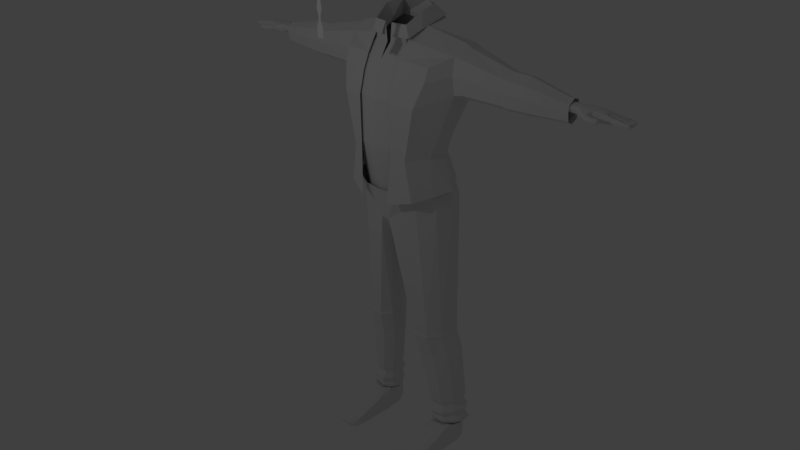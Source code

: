 # Source: zombie.blend  (saved by Blender 2.77.0; exported with 4.5.12 LTS)
import bpy
from mathutils import Matrix  # noqa: F401  (used for matrix-valued properties, if any)

bpy.ops.wm.read_factory_settings(use_empty=True)
scene = bpy.context.scene
scene.name = 'Scene'

# ---- collections
col_collection_1 = bpy.data.collections.new('Collection 1'); scene.collection.children.link(col_collection_1)

# ---- materials (node trees are filled in below, after node groups)
mat_material = bpy.data.materials.new('Material')
mat_material.alpha_threshold = 0.0
mat_material.use_transparent_shadow = False
mat_material.roughness = 0.5
mat_material.line_color = (0.0, 0.0, 0.0, 1.0)

# ---- material node trees

# ---- world
world_world = bpy.data.worlds.new('World'); scene.world = world_world
world_world.color = (0.05088, 0.05088, 0.05088)
world_world.use_sun_shadow = False
world_world.sun_shadow_jitter_overblur = 0.0
world_world.cycles.sampling_method = 'MANUAL'

# ---- cameras
cam_camera = bpy.data.cameras.new('Camera')
cam_camera.clip_end = 100.0
cam_camera.lens = 35.0
cam_camera.sensor_width = 32.0
cam_camera.sensor_height = 18.0
cam_camera.ortho_scale = 7.314
cam_camera.dof.focus_distance = 0.0
cam_camera.dof.aperture_fstop = 128.0

# ---- lights
light_lamp = bpy.data.lights.new('Lamp', 'POINT')
light_lamp.transmission_factor = 0.0
light_lamp.cutoff_distance = 30.0
light_lamp.energy = 100.0
light_lamp.shadow_buffer_clip_start = 1.001
light_lamp.shadow_soft_size = 0.1
light_lamp.shadow_maximum_resolution = 0.006
light_lamp.use_absolute_resolution = True

# ---- meshes
me_plane = bpy.data.meshes.new('Plane')
me_plane.from_pydata([(0.0, -0.07304, -0.05884), (0.05147, -0.07304, -0.05884), (0.0, 0.06641, -0.05884), (0.03219, 0.06641, -0.05884), (0.0, 0.136, -0.05884), (0.0471, 0.136, -0.05884), (0.0, 0.2263, -0.05884), (0.04609, 0.2263, -0.05884), (0.0, 0.2814, -0.05884), (0.03578, 0.2814, -0.05884), (0.0, 0.3037, -0.05884), (0.03835, 0.3037, -0.05884), (0.0, 0.4376, -0.05884), (0.07095, 0.4466, -0.05884), (0.0, -0.08988, -0.05884), (0.05978, -0.08988, -0.05884), (0.0, -0.1509, -0.05884), (0.05877, -0.1509, -0.05884), (0.0, -0.1999, -0.05884), (0.03223, -0.1999, -0.05884), (0.0, -0.2674, -0.05884), (0.02685, -0.253, -0.05884), (0.0, -0.2965, -0.05884), (0.02786, -0.2912, -0.05884), (0.0, -0.3266, -0.05884), (0.03881, -0.3248, -0.05884), (0.0, -0.352, -0.05884), (0.03835, -0.352, -0.05884), (0.0, -0.3586, -0.05884), (0.03835, -0.3586, -0.05884), (0.0, -0.4187, -0.05884), (0.07138, -0.4187, -0.05884), (0.0, -0.4943, -0.05884), (0.07138, -0.4943, -0.05884), (0.0, -0.5771, -0.05884), (0.07117, -0.5681, -0.05884), (0.0, -0.5946, -0.05884), (0.07095, -0.6072, -0.05884)], [], [(0, 1, 3, 2), (2, 3, 5, 4), (4, 5, 7, 6), (6, 7, 9, 8), (8, 9, 11, 10), (10, 11, 13, 12), (1, 0, 14, 15), (15, 14, 16, 17), (17, 16, 18, 19), (19, 18, 20, 21), (21, 20, 22, 23), (23, 22, 24, 25), (25, 24, 26, 27), (27, 26, 28, 29), (29, 28, 30, 31), (31, 30, 32, 33), (33, 32, 34, 35), (35, 34, 36, 37)])
me_plane.use_remesh_preserve_volume = False
me_plane.use_remesh_preserve_attributes = False
me_plane.use_mirror_vertex_groups = False
me_plane.update()
me_cube = bpy.data.meshes.new('Cube')
me_cube.from_pydata([(0.8554, 0.5872, 0.514), (0.6752, -0.3912, 0.5115), (1.265, 0.5096, 3.426), (0.9962, -0.3907, 3.116), (1.018, 0.1872, 0.6663), (0.0, 0.8651, 0.2754), (0.6466, 0.4358, 1.404), (0.0, -0.5365, 0.08262), (0.6513, -0.6229, 1.404), (1.274, 0.2446, 3.461), (0.0, 0.649, 3.717), (0.0, 0.6253, 1.404), (0.9564, 0.09908, 1.404), (0.0, 8.477e-08, -0.4131), (1.274, 0.456, 2.644), (0.8626, -0.6285, 2.418), (0.0, 0.7633, 2.419), (1.274, 0.183, 2.479), (0.9354, -0.122, 0.6064), (1.269, -0.04129, 3.285), (0.8726, -0.2104, 1.404), (0.0, -0.2759, -0.2471), (1.274, -0.04942, 2.621), (0.6638, 0.7978, 0.2266), (0.07451, -0.5128, 0.07395), (0.5138, 0.4968, 3.752), (0.3795, -0.4816, 3.152), (0.3056, 0.5704, 1.404), (0.3788, -0.7079, 1.404), (0.4019, 0.0841, 3.683), (0.04884, 3.476e-08, -0.4277), (0.3826, -0.711, 2.429), (0.448, 0.6778, 2.448), (0.04017, -0.254, -0.2477), (0.4044, -0.2742, 3.459), (1.272, 0.5738, 2.987), (0.9958, -0.488, 2.861), (0.0, 0.7947, 2.964), (1.425, 0.5428, 2.991), (1.273, -0.09913, 2.957), (0.5116, 0.7682, 2.934), (0.3882, -0.596, 2.863), (0.7445, 0.4942, 0.9505), (0.7551, -0.4711, 0.8015), (0.0, 0.7014, 0.9487), (0.0, -0.6573, 0.7013), (1.108, 0.1353, 0.7534), (0.9599, -0.2287, 0.6867), (0.3205, -0.7721, 0.5117), (0.3862, 0.598, 0.934), (0.9522, 0.04723, -2.349), (0.7895, -0.1952, -2.349), (0.8901, 0.5554, -2.349), (1.027, 0.3434, -2.349), (0.6209, 0.6085, -2.349), (0.4873, -0.2492, -2.349), (0.3538, 0.2255, -2.349), (0.3564, -0.05291, -2.349), (0.0948, -0.5052, 0.01021), (0.07486, -0.2481, -0.3006), (0.6789, -0.3844, 0.4186), (0.6676, 0.7968, 0.143), (0.07331, 0.004198, -0.4693), (1.029, 0.1906, 0.5684), (0.8566, 0.5875, 0.421), (0.9359, -0.117, 0.5104), (0.09113, -0.243, -0.3621), (0.671, 0.7832, 0.0703), (1.041, 0.1927, 0.4833), (0.9364, -0.1127, 0.427), (0.1113, -0.4986, -0.05859), (0.6821, -0.3785, 0.3379), (0.09097, 0.007845, -0.5241), (0.8577, 0.5878, 0.3402), (0.1052, -0.2379, -0.4371), (0.6743, 0.7696, -0.002625), (1.052, 0.1953, 0.398), (0.9369, -0.1083, 0.3433), (0.1295, -0.492, -0.1276), (0.6853, -0.3726, 0.2569), (0.09259, 0.0115, -0.5791), (0.8587, 0.5881, 0.2592), (0.9522, 0.04723, -2.46), (0.7895, -0.1952, -2.46), (0.8901, 0.5554, -2.46), (1.027, 0.3434, -2.46), (0.6209, 0.6085, -2.46), (0.4873, -0.2492, -2.46), (0.3538, 0.2255, -2.46), (0.3564, -0.05291, -2.46), (1.036, 0.3469, -2.404), (0.9594, 0.04358, -2.404), (0.7918, -0.205, -2.404), (0.623, 0.626, -2.404), (0.3446, 0.2246, -2.404), (0.3474, -0.05958, -2.404), (0.8963, 0.5681, -2.404), (0.4782, -0.2619, -2.404), (1.031, 0.1519, -2.899), (0.8606, -0.08097, -2.899), (0.9675, 0.635, -2.899), (1.11, 0.4371, -2.899), (0.6916, 0.6556, -2.899), (0.5398, -0.1307, -2.899), (0.4062, 0.3258, -2.899), (0.409, 0.05647, -2.899), (1.112, 0.2605, -3.991), (0.9742, 0.04721, -3.997), (1.057, 0.6821, -3.993), (1.175, 0.5246, -3.988), (0.8196, 0.702, -4.005), (0.7242, 0.01055, -4.01), (0.6016, 0.4308, -4.015), (0.6038, 0.1761, -4.015), (1.087, 0.2871, -4.125), (0.971, 0.09999, -4.132), (1.037, 0.6197, -4.128), (1.141, 0.521, -4.121), (0.8175, 0.6389, -4.142), (0.7225, 0.07519, -4.148), (0.6473, 0.4454, -4.153), (0.6491, 0.2155, -4.153), (1.139, 0.2505, -4.263), (0.9972, 0.009624, -4.26), (1.084, 0.7297, -4.285), (1.204, 0.5478, -4.273), (0.8423, 0.7561, -4.292), (0.7369, -0.03427, -4.274), (0.6141, 0.439, -4.295), (0.6164, 0.1535, -4.282), (1.117, 0.2747, -4.39), (0.9942, 0.0792, -4.385), (1.066, 0.6279, -4.419), (1.174, 0.5178, -4.404), (0.8402, 0.6529, -4.43), (0.7779, 0.04894, -4.392), (0.6554, 0.4337, -4.435), (0.6573, 0.1968, -4.417), (1.195, 0.2796, -4.477), (1.039, 0.04758, -4.432), (1.137, 0.7445, -4.625), (1.213, 0.5595, -4.557), (0.8833, 0.7746, -4.642), (0.7457, -0.004538, -4.434), (0.6227, 0.4398, -4.57), (0.6252, 0.1753, -4.489), (1.151, 0.2729, -4.556), (1.019, 0.06973, -4.517), (1.098, 0.6477, -4.668), (1.158, 0.5202, -4.626), (0.8641, 0.6721, -4.69), (0.7798, 0.03168, -4.519), (0.6572, 0.4223, -4.638), (0.6593, 0.1844, -4.565), (1.133, 0.1457, -4.562), (1.019, 0.1277, -4.542), (1.044, 0.6335, -4.683), (1.133, 0.4249, -4.646), (0.8088, 0.6467, -4.704), (0.7798, 0.1277, -4.543), (0.676, 0.4223, -4.663), (0.6593, 0.1277, -4.576), (1.136, 0.1362, -5.064), (1.117, -0.0006116, -4.609), (1.044, 0.6335, -5.064), (1.133, 0.4249, -5.064), (0.8088, 0.6467, -5.064), (0.6812, -0.0006116, -4.622), (0.676, 0.4223, -5.064), (0.6557, 0.1362, -5.064), (1.102, -0.8714, -4.924), (1.019, -0.9171, -4.896), (0.7798, -0.9171, -4.897), (0.6931, -0.8683, -4.934), (1.105, -0.8869, -5.064), (1.02, -0.9492, -5.064), (0.7781, -0.9492, -5.064), (0.69, -0.8838, -5.064), (1.019, -0.0006116, -4.562), (0.6557, 0.005955, -5.064), (1.136, 0.005955, -5.064), (0.7798, -0.0006116, -4.563), (1.019, -0.6947, -4.818), (1.131, -0.6985, -5.064), (0.6593, -0.6947, -4.866), (1.133, -0.6947, -4.856), (0.6557, -0.6985, -5.064), (0.7798, -0.6947, -4.819), (1.107, 0.1633, -5.102), (1.026, 0.6, -5.102), (1.102, 0.4222, -5.102), (0.8215, 0.6132, -5.102), (0.7093, 0.4199, -5.102), (0.6948, 0.1633, -5.102), (1.111, 0.08908, -5.104), (0.6809, 0.08908, -5.104), (1.083, -0.8529, -5.104), (1.008, -0.9118, -5.104), (0.7905, -0.9118, -5.104), (0.7124, -0.8499, -5.104), (0.6809, -0.03094, -5.104), (1.111, -0.03094, -5.104), (1.111, -0.6802, -5.104), (0.6809, -0.6802, -5.104), (0.6593, -0.2476, -4.726), (1.133, -0.2476, -4.716), (0.6557, -0.2447, -5.064), (0.7798, -0.2476, -4.679), (1.019, -0.2476, -4.677), (1.136, -0.2447, -5.064), (0.6809, -0.2619, -5.104), (1.111, -0.2619, -5.104), (1.142, 0.1277, -4.822), (1.133, 0.4249, -4.858), (0.8088, 0.6467, -4.889), (0.676, 0.4223, -4.864), (0.649, 0.1277, -4.827), (1.044, 0.6335, -4.879), (1.102, -0.8803, -4.981), (1.019, -0.9798, -4.976), (0.6931, -0.8772, -4.986), (0.7798, -0.9798, -4.977), (1.142, -0.0006116, -4.817), (0.649, -0.0006116, -4.822), (1.133, -0.6947, -4.955), (0.6593, -0.6947, -4.96), (0.649, -0.2476, -4.871), (1.142, -0.2476, -4.866), (1.027, 0.2325, -4.587), (0.9664, 0.2228, -4.576), (0.9798, 0.4931, -4.651), (1.028, 0.3817, -4.631), (0.8543, 0.5002, -4.662), (0.8388, 0.2228, -4.577), (0.7834, 0.3803, -4.641), (0.7744, 0.2228, -4.594), (0.8993, 0.2325, -3.669), (0.8382, 0.2228, -3.658), (0.8516, 0.4931, -3.733), (0.8995, 0.3817, -3.714), (0.7261, 0.5002, -3.745), (0.7107, 0.2228, -3.659), (0.6552, 0.3803, -3.723), (0.6462, 0.2228, -3.676), (1.359, 0.5575, 2.989), (1.352, 0.4952, 3.395), (1.361, 0.2436, 3.422), (2.242, 0.4427, 2.87), (1.361, 0.1851, 2.505), (1.361, 0.4443, 2.661), (1.355, -0.02779, 3.27), (1.36, -0.03551, 2.639), (1.359, -0.0827, 2.959), (1.422, 0.4778, 3.37), (1.427, 0.2427, 3.393), (1.427, 0.187, 2.528), (1.427, 0.4338, 2.677), (1.422, -0.01572, 3.257), (1.427, -0.02307, 2.656), (1.426, -0.068, 2.96), (2.237, 0.4178, 3.161), (2.244, 0.2392, 3.214), (2.326, 0.4429, 2.859), (2.244, 0.1977, 2.552), (2.244, 0.3817, 2.663), (2.24, 0.04656, 3.096), (2.243, 0.04108, 2.648), (2.243, 0.007584, 2.875), (2.287, 0.4428, 2.859), (2.282, 0.4179, 3.15), (2.288, 0.2393, 3.203), (2.675, 0.4344, 2.861), (2.288, 0.1978, 2.541), (2.288, 0.3818, 2.652), (2.284, 0.04667, 3.085), (2.288, 0.04119, 2.637), (2.287, 0.007693, 2.864), (2.321, 0.418, 3.15), (2.327, 0.2394, 3.203), (3.436, 0.3621, 2.82), (2.327, 0.1979, 2.541), (2.327, 0.3819, 2.653), (2.323, 0.04677, 3.085), (2.327, 0.04129, 2.637), (2.326, 0.00779, 2.864), (2.671, 0.4106, 3.14), (2.677, 0.2396, 3.191), (3.475, 0.3622, 2.82), (2.677, 0.1998, 2.557), (2.677, 0.376, 2.664), (2.673, 0.05506, 3.078), (2.676, 0.04981, 2.649), (2.676, 0.01774, 2.866), (3.433, 0.3466, 3.0), (3.437, 0.2358, 3.033), (3.514, 0.3623, 2.82), (3.437, 0.21, 2.623), (3.437, 0.3242, 2.692), (3.435, 0.1162, 2.96), (3.437, 0.1128, 2.682), (3.437, 0.09206, 2.823), (3.472, 0.3467, 3.001), (3.476, 0.2359, 3.034), (3.476, 0.2101, 2.623), (3.476, 0.3243, 2.692), (3.474, 0.1163, 2.96), (3.476, 0.1129, 2.682), (3.476, 0.09216, 2.823), (3.511, 0.3468, 3.001), (3.515, 0.236, 3.034), (3.515, 0.2102, 2.623), (3.515, 0.3244, 2.692), (3.513, 0.1164, 2.96), (3.515, 0.113, 2.682), (3.515, 0.09225, 2.823), (3.531, 0.3444, 2.899), (3.529, 0.3288, 2.954), (3.531, 0.2299, 2.981), (3.531, 0.2292, 2.819), (3.531, 0.3191, 2.841), (3.53, 0.1394, 2.954), (3.531, 0.1378, 2.84), (3.531, 0.1147, 2.896), (1.838, 0.3023, 2.889), (1.837, 0.2924, 2.924), (1.839, 0.2301, 2.941), (1.839, 0.2297, 2.839), (1.839, 0.2863, 2.853), (1.838, 0.173, 2.924), (1.839, 0.1721, 2.852), (1.839, 0.1575, 2.887), (3.562, 0.3444, 2.899), (3.56, 0.3288, 2.954), (3.563, 0.2299, 2.981), (3.563, 0.2292, 2.819), (3.563, 0.3191, 2.841), (3.561, 0.1394, 2.954), (3.563, 0.1378, 2.84), (3.563, 0.1147, 2.896), (3.594, 0.3444, 2.899), (3.592, 0.3288, 2.954), (3.594, 0.2299, 2.981), (3.594, 0.2292, 2.819), (3.594, 0.3191, 2.841), (3.593, 0.1394, 2.954), (3.594, 0.1378, 2.84), (3.594, 0.1147, 2.896), (3.631, 0.3444, 2.899), (3.629, 0.3288, 2.954), (3.631, 0.2299, 2.981), (3.631, 0.2292, 2.819), (3.631, 0.3191, 2.841), (3.63, 0.1394, 2.954), (3.631, 0.1378, 2.84), (3.631, 0.1147, 2.896), (3.697, 0.3932, 2.899), (3.695, 0.3563, 2.957), (3.698, 0.2297, 2.991), (3.698, 0.2287, 2.799), (3.698, 0.3601, 2.815), (3.696, 0.09734, 2.976), (3.698, 0.0951, 2.813), (3.698, 0.06139, 2.896), (4.016, 0.3932, 2.899), (4.013, 0.3663, 2.956), (4.017, 0.2297, 2.994), (4.017, 0.2287, 2.813), (4.017, 0.3601, 2.815), (4.015, 0.09734, 2.976), (4.017, 0.0951, 2.813), (4.017, 0.06139, 2.896), (4.112, 0.3838, 2.899), (4.116, 0.3602, 2.949), (4.138, 0.2298, 2.979), (4.138, 0.2289, 2.81), (4.119, 0.349, 2.818), (4.119, 0.1101, 2.968), (4.12, 0.1082, 2.813), (4.114, 0.07716, 2.896), (3.955, 0.2297, 2.998), (3.953, 0.0955, 2.977), (3.951, 0.3683, 2.958), (3.955, 0.3618, 2.814), (3.954, 0.3955, 2.899), (3.955, 0.2287, 2.817), (3.955, 0.09323, 2.812), (3.958, 0.05333, 2.891), (3.832, -0.02289, 2.897), (3.854, -0.01237, 2.866), (3.851, -0.0127, 2.923), (3.925, 0.03449, 2.93), (3.923, 0.03532, 2.865), (3.938, 0.02626, 2.899), (3.824, 0.09461, 2.979), (3.825, 0.3999, 2.899), (3.826, 0.0923, 2.81), (3.826, 0.2311, 2.997), (3.823, 0.3722, 2.96), (3.826, 0.3655, 2.812), (3.826, 0.2301, 2.815), (3.889, 0.008858, 2.941), (3.89, 0.00848, 2.854), (3.877, -0.06591, 2.897), (3.881, -0.04569, 2.862), (3.879, -0.04673, 2.927), (3.935, 0.02295, 2.934), (3.932, 0.02333, 2.861), (3.951, 0.01769, 2.899), (3.903, -0.01554, 2.947), (3.904, -0.01557, 2.849), (4.006, -0.1267, 2.898), (3.915, -0.08799, 2.897), (3.908, -0.0686, 2.866), (3.907, -0.06997, 2.924), (3.948, 0.0003019, 2.93), (3.946, 0.0002053, 2.865), (3.963, -0.00116, 2.899), (3.928, -0.03926, 2.942), (3.929, -0.03898, 2.855), (4.044, -0.1359, 2.898), (3.993, -0.1104, 2.867), (3.992, -0.1122, 2.924), (4.01, -0.03268, 2.93), (4.008, -0.03337, 2.866), (4.025, -0.02956, 2.899), (4.003, -0.07645, 2.942), (4.004, -0.07578, 2.855), (4.076, -0.1351, 2.898), (4.029, -0.1203, 2.866), (4.028, -0.1224, 2.926), (4.038, -0.03785, 2.932), (4.036, -0.03877, 2.865), (4.053, -0.03294, 2.9), (4.035, -0.08404, 2.944), (4.037, -0.08322, 2.854), (4.167, -0.1313, 2.899), (4.06, -0.1224, 2.867), (4.059, -0.1245, 2.925), (4.057, -0.04294, 2.931), (4.055, -0.04407, 2.866), (4.07, -0.03629, 2.9), (4.061, -0.0871, 2.943), (4.062, -0.08616, 2.856), (4.185, -0.114, 2.899), (4.15, -0.1185, 2.868), (4.15, -0.1207, 2.925), (4.148, -0.03908, 2.931), (4.146, -0.04021, 2.867), (4.161, -0.03243, 2.9), (4.152, -0.08324, 2.943), (4.153, -0.0823, 2.856), (4.174, -0.1055, 2.878), (4.173, -0.1069, 2.917), (4.172, -0.05204, 2.921), (4.171, -0.0528, 2.877), (4.181, -0.04756, 2.9), (4.175, -0.08174, 2.929), (4.175, -0.08111, 2.87), (4.186, -0.08046, 2.899), (4.138, 0.2282, 2.904), (3.531, 0.1846, 2.968), (3.531, 0.1835, 2.83), (1.838, 0.2016, 2.932), (1.839, 0.2009, 2.845), (3.562, 0.1846, 2.968), (3.563, 0.1835, 2.83), (3.594, 0.1846, 2.968), (3.594, 0.1835, 2.83), (3.63, 0.1846, 2.968), (3.631, 0.1835, 2.83), (3.697, 0.1635, 2.984), (3.698, 0.1619, 2.806), (4.016, 0.1635, 2.99), (4.017, 0.1619, 2.808), (4.133, 0.1734, 2.978), (4.134, 0.172, 2.809), (3.955, 0.1609, 2.814), (3.954, 0.1626, 2.99), (3.825, 0.1629, 2.99), (3.826, 0.1612, 2.813), (4.134, 0.1573, 2.9), (3.53, 0.2794, 2.967), (3.531, 0.2742, 2.83), (1.838, 0.2613, 2.932), (1.839, 0.258, 2.846), (3.562, 0.2794, 2.967), (3.563, 0.2742, 2.83), (3.593, 0.2794, 2.967), (3.594, 0.2742, 2.83), (3.63, 0.2794, 2.967), (3.631, 0.2742, 2.83), (3.696, 0.296, 2.983), (3.698, 0.2944, 2.807), (4.015, 0.296, 2.989), (4.017, 0.2944, 2.809), (4.138, 0.2948, 2.976), (4.139, 0.2943, 2.81), (3.955, 0.2952, 2.815), (3.953, 0.297, 2.99), (3.824, 0.2997, 2.99), (3.826, 0.2978, 2.814), (4.139, 0.3097, 2.901), (4.204, 0.1377, 2.956), (4.193, 0.1007, 2.952), (4.204, 0.1439, 2.826), (4.194, 0.09736, 2.824), (4.19, 0.08383, 2.891), (4.204, 0.1491, 2.895), (4.208, 0.2305, 2.897), (4.208, 0.2139, 2.965), (4.208, 0.2167, 2.824), (4.205, 0.1595, 2.897), (4.205, 0.1783, 2.964), (4.206, 0.1764, 2.825), (4.204, 0.2918, 2.967), (4.207, 0.2538, 2.967), (4.205, 0.2966, 2.821), (4.207, 0.2584, 2.821), (4.207, 0.236, 2.894), (4.204, 0.3146, 2.893), (4.164, 0.381, 2.89), (4.167, 0.3622, 2.939), (4.17, 0.3645, 2.832), (4.183, 0.3229, 2.891), (4.182, 0.3275, 2.942), (4.183, 0.3264, 2.83), (4.343, 0.1377, 2.934), (4.333, 0.1007, 2.932), (4.344, 0.1439, 2.839), (4.334, 0.09736, 2.838), (4.329, 0.08383, 2.887), (4.344, 0.1491, 2.89), (4.358, 0.1377, 2.934), (4.348, 0.1007, 2.932), (4.359, 0.1439, 2.839), (4.349, 0.09736, 2.838), (4.344, 0.08383, 2.887), (4.359, 0.1491, 2.89), (4.372, 0.1377, 2.934), (4.361, 0.1007, 2.932), (4.372, 0.1439, 2.839), (4.362, 0.09736, 2.838), (4.358, 0.08383, 2.887), (4.372, 0.1491, 2.89), (4.488, 0.1377, 2.914), (4.477, 0.1007, 2.912), (4.488, 0.1439, 2.845), (4.478, 0.09736, 2.844), (4.474, 0.08383, 2.88), (4.488, 0.1491, 2.882), (4.506, 0.1377, 2.914), (4.495, 0.1007, 2.912), (4.506, 0.1439, 2.845), (4.496, 0.09736, 2.844), (4.492, 0.08383, 2.88), (4.506, 0.1491, 2.882), (4.522, 0.1377, 2.914), (4.511, 0.1007, 2.912), (4.523, 0.1439, 2.845), (4.513, 0.09736, 2.844), (4.508, 0.08383, 2.88), (4.522, 0.1491, 2.882), (4.578, 0.1377, 2.914), (4.577, 0.1007, 2.912), (4.579, 0.1439, 2.845), (4.578, 0.09736, 2.844), (4.576, 0.08744, 2.88), (4.579, 0.1462, 2.882), (4.591, 0.1285, 2.903), (4.591, 0.1095, 2.902), (4.591, 0.1317, 2.867), (4.591, 0.1078, 2.867), (4.589, 0.1008, 2.885), (4.591, 0.1343, 2.886), (4.359, 0.2305, 2.889), (4.359, 0.2139, 2.937), (4.359, 0.2167, 2.838), (4.356, 0.1595, 2.889), (4.356, 0.1783, 2.936), (4.356, 0.1764, 2.839), (4.372, 0.2305, 2.889), (4.372, 0.2139, 2.937), (4.372, 0.2167, 2.838), (4.369, 0.1595, 2.889), (4.369, 0.1783, 2.936), (4.369, 0.1764, 2.839), (4.385, 0.2305, 2.889), (4.385, 0.2139, 2.937), (4.386, 0.2167, 2.838), (4.382, 0.1595, 2.889), (4.382, 0.1783, 2.936), (4.383, 0.1764, 2.839), (4.494, 0.2305, 2.881), (4.494, 0.2139, 2.916), (4.494, 0.2167, 2.844), (4.491, 0.1595, 2.881), (4.49, 0.1783, 2.916), (4.491, 0.1764, 2.844), (4.509, 0.2305, 2.881), (4.509, 0.2139, 2.916), (4.51, 0.2167, 2.844), (4.507, 0.1595, 2.881), (4.506, 0.1783, 2.916), (4.507, 0.1764, 2.844), (4.528, 0.2305, 2.881), (4.528, 0.2139, 2.916), (4.528, 0.2167, 2.844), (4.525, 0.1595, 2.881), (4.524, 0.1783, 2.916), (4.525, 0.1764, 2.844), (4.595, 0.2262, 2.881), (4.595, 0.2139, 2.916), (4.595, 0.2167, 2.844), (4.592, 0.1631, 2.881), (4.591, 0.1783, 2.916), (4.592, 0.1764, 2.844), (4.608, 0.2167, 2.888), (4.608, 0.2068, 2.91), (4.608, 0.2084, 2.866), (4.606, 0.174, 2.889), (4.606, 0.1853, 2.909), (4.607, 0.1841, 2.866), (4.339, 0.2918, 2.939), (4.342, 0.2538, 2.939), (4.34, 0.2966, 2.837), (4.342, 0.2584, 2.837), (4.342, 0.236, 2.888), (4.34, 0.3133, 2.887), (4.353, 0.2918, 2.939), (4.356, 0.2538, 2.939), (4.354, 0.2966, 2.837), (4.356, 0.2584, 2.837), (4.356, 0.236, 2.888), (4.354, 0.3133, 2.887), (4.367, 0.2918, 2.939), (4.37, 0.2538, 2.939), (4.368, 0.2966, 2.837), (4.37, 0.2584, 2.837), (4.37, 0.236, 2.888), (4.367, 0.3133, 2.887), (4.47, 0.2918, 2.914), (4.474, 0.2538, 2.914), (4.471, 0.2966, 2.844), (4.474, 0.2584, 2.844), (4.474, 0.236, 2.879), (4.471, 0.3133, 2.878), (4.486, 0.2918, 2.914), (4.489, 0.2538, 2.914), (4.487, 0.2966, 2.844), (4.489, 0.2584, 2.844), (4.489, 0.236, 2.879), (4.487, 0.3133, 2.878), (4.504, 0.2918, 2.914), (4.508, 0.2538, 2.914), (4.505, 0.2966, 2.844), (4.508, 0.2584, 2.844), (4.508, 0.236, 2.879), (4.505, 0.3133, 2.878), (4.569, 0.2918, 2.914), (4.573, 0.2538, 2.914), (4.57, 0.2966, 2.844), (4.573, 0.2584, 2.844), (4.573, 0.2389, 2.879), (4.57, 0.309, 2.878), (4.583, 0.286, 2.906), (4.585, 0.2616, 2.906), (4.583, 0.2892, 2.861), (4.585, 0.2646, 2.861), (4.585, 0.2501, 2.883), (4.583, 0.2985, 2.883), (4.269, 0.3896, 2.882), (4.272, 0.3708, 2.917), (4.275, 0.3712, 2.84), (4.287, 0.327, 2.883), (4.286, 0.3361, 2.92), (4.288, 0.336, 2.841), (4.286, 0.3896, 2.882), (4.289, 0.3708, 2.917), (4.292, 0.3712, 2.84), (4.304, 0.327, 2.883), (4.303, 0.3361, 2.92), (4.305, 0.336, 2.841), (4.304, 0.3896, 2.882), (4.307, 0.3708, 2.917), (4.31, 0.3712, 2.84), (4.323, 0.327, 2.883), (4.322, 0.3361, 2.92), (4.323, 0.336, 2.841), (4.359, 0.3896, 2.877), (4.363, 0.3708, 2.905), (4.365, 0.3712, 2.844), (4.378, 0.327, 2.877), (4.377, 0.3361, 2.908), (4.378, 0.336, 2.844), (4.375, 0.3896, 2.877), (4.378, 0.3708, 2.905), (4.381, 0.3712, 2.844), (4.393, 0.327, 2.877), (4.392, 0.3361, 2.908), (4.394, 0.336, 2.844), (4.388, 0.3896, 2.877), (4.391, 0.3708, 2.905), (4.394, 0.3712, 2.844), (4.406, 0.327, 2.877), (4.405, 0.3361, 2.908), (4.407, 0.336, 2.844), (4.46, 0.3852, 2.877), (4.463, 0.3708, 2.905), (4.466, 0.3712, 2.844), (4.469, 0.327, 2.877), (4.468, 0.3361, 2.908), (4.469, 0.336, 2.844), (4.481, 0.3739, 2.882), (4.483, 0.3653, 2.897), (4.482, 0.3644, 2.864), (4.482, 0.3375, 2.883), (4.481, 0.3447, 2.9), (4.482, 0.345, 2.865), (0.0, 0.5433, 3.609), (0.3614, -0.4696, 3.102), (0.0, -0.5412, 3.107), (0.3607, -0.6723, 1.537), (0.0, -0.7485, 1.537), (0.0, -0.7354, 2.453), (0.03676, -0.3486, 3.373), (0.0, -0.6381, 2.84), (0.3641, -0.6751, 2.455), (0.3708, -0.2904, 3.372), (0.3691, -0.5721, 2.844), (0.0, -0.5459, 0.3526), (0.3834, -0.5086, 0.5524), (0.5162, 0.4977, 3.629), (0.368, 0.03719, 3.578), (0.7945, 0.4168, 3.526), (0.6544, -0.3734, 3.05), (0.6538, -0.5472, 1.632), (0.6711, -0.5604, 2.464), (0.6604, -9.114e-05, 3.48), (0.6631, -0.1794, 3.271), (0.6614, -0.4928, 2.815), (0.6455, -0.3207, 0.5664), (0.0, 0.5997, 3.952), (0.07302, -0.3486, 3.716), (0.3708, -0.2904, 3.715), (0.387, 0.3731, 3.972), (0.4448, 0.03719, 3.921), (0.1198, -0.4084, 3.486), (0.0, 0.7464, 3.797), (0.4532, -0.3154, 3.492), (0.5452, 0.5153, 3.783), (0.4961, -0.03463, 3.612), (0.7798, 0.5826, 0.8142), (0.3421, 0.7094, 0.794), (0.7927, -0.5965, 0.6322), (0.3685, -0.6149, 0.7028), (1.013, 0.128, 0.9007), (0.8919, -0.17, 0.8461), (0.0, 0.8357, 0.812)], [], [(39, 19, 3, 36), (32, 27, 11, 16), (49, 23, 5, 44), (731, 732, 737, 733), (726, 736, 739, 728), (47, 20, 8, 753), (751, 6, 12, 46), (19, 39, 252, 250), (721, 730, 740, 735), (726, 721, 735, 736), (23, 30, 13, 5), (33, 24, 7, 21), (6, 14, 17, 12), (727, 719, 734, 738), (40, 32, 16, 37), (20, 22, 15, 8), (12, 17, 22, 20), (30, 33, 21, 13), (46, 12, 20, 47), (14, 35, 244, 249), (9, 29, 34, 19), (80, 75, 54, 56), (35, 14, 32, 40), (8, 15, 31, 28), (79, 78, 55, 51), (78, 74, 57, 55), (2, 25, 29, 9), (19, 34, 26, 3), (36, 3, 26, 41), (753, 8, 28, 48), (42, 0, 23, 49), (14, 6, 27, 32), (15, 36, 41, 31), (2, 35, 40, 25), (35, 2, 245, 244), (25, 40, 37, 10), (39, 22, 251, 252), (25, 10, 718, 731), (22, 39, 36, 15), (6, 751, 752, 27), (1, 43, 754, 24), (4, 755, 756, 18), (0, 42, 755, 4), (18, 756, 43, 1), (24, 754, 45, 7), (27, 752, 757, 11), (94, 93, 86, 88), (91, 92, 83, 82), (90, 91, 82, 85), (74, 80, 56, 57), (81, 76, 53, 52), (76, 77, 50, 53), (75, 81, 52, 54), (77, 79, 51, 50), (18, 1, 60, 65), (23, 0, 64, 61), (4, 18, 65, 63), (0, 4, 63, 64), (33, 30, 62, 59), (24, 33, 59, 58), (1, 24, 58, 60), (30, 23, 61, 62), (65, 60, 71, 69), (61, 64, 73, 67), (63, 65, 69, 68), (64, 63, 68, 73), (59, 62, 72, 66), (58, 59, 66, 70), (60, 58, 70, 71), (62, 61, 67, 72), (69, 71, 79, 77), (67, 73, 81, 75), (68, 69, 77, 76), (73, 68, 76, 81), (66, 72, 80, 74), (70, 66, 74, 78), (71, 70, 78, 79), (72, 67, 75, 80), (82, 83, 99, 98), (85, 82, 98, 101), (83, 87, 103, 99), (95, 94, 88, 89), (93, 96, 84, 86), (96, 90, 85, 84), (97, 95, 89, 87), (92, 97, 87, 83), (51, 55, 97, 92), (55, 57, 95, 97), (52, 53, 90, 96), (54, 52, 96, 93), (57, 56, 94, 95), (53, 50, 91, 90), (50, 51, 92, 91), (56, 54, 93, 94), (103, 105, 113, 111), (100, 101, 109, 108), (102, 100, 108, 110), (88, 86, 102, 104), (89, 88, 104, 105), (86, 84, 100, 102), (84, 85, 101, 100), (87, 89, 105, 103), (109, 106, 114, 117), (107, 111, 119, 115), (111, 113, 121, 119), (99, 103, 111, 107), (101, 98, 106, 109), (98, 99, 107, 106), (104, 102, 110, 112), (105, 104, 112, 113), (119, 121, 129, 127), (116, 117, 125, 124), (118, 116, 124, 126), (106, 107, 115, 114), (112, 110, 118, 120), (113, 112, 120, 121), (110, 108, 116, 118), (108, 109, 117, 116), (126, 124, 132, 134), (129, 128, 136, 137), (128, 126, 134, 136), (115, 119, 127, 123), (117, 114, 122, 125), (114, 115, 123, 122), (120, 118, 126, 128), (121, 120, 128, 129), (130, 131, 139, 138), (133, 130, 138, 141), (131, 135, 143, 139), (124, 125, 133, 132), (127, 129, 137, 135), (123, 127, 135, 131), (125, 122, 130, 133), (122, 123, 131, 130), (141, 138, 146, 149), (139, 143, 151, 147), (143, 145, 153, 151), (136, 134, 142, 144), (137, 136, 144, 145), (134, 132, 140, 142), (132, 133, 141, 140), (135, 137, 145, 143), (138, 139, 147, 146), (144, 142, 150, 152), (145, 144, 152, 153), (142, 140, 148, 150), (140, 141, 149, 148), (213, 212, 162, 165), (225, 186, 177, 220), (215, 214, 166, 168), (216, 215, 168, 169), (217, 164, 166, 214), (217, 213, 165, 164), (224, 185, 170, 218), (185, 182, 171, 170), (209, 183, 202, 211), (169, 168, 192, 193), (162, 169, 193, 188), (218, 219, 175, 174), (221, 220, 177, 176), (219, 221, 176, 175), (177, 186, 203, 199), (187, 184, 173, 172), (182, 187, 172, 171), (155, 159, 181, 178), (159, 161, 167, 181), (175, 176, 198, 197), (154, 155, 178, 163), (212, 154, 163, 222), (216, 169, 179, 223), (208, 207, 187, 182), (207, 204, 184, 187), (183, 174, 196, 202), (205, 208, 182, 185), (227, 205, 185, 224), (226, 206, 186, 225), (190, 188, 193, 192), (189, 190, 192, 191), (166, 164, 189, 191), (164, 165, 190, 189), (165, 162, 188, 190), (168, 166, 191, 192), (195, 194, 201, 200), (210, 211, 202, 203), (206, 179, 200, 210), (169, 162, 194, 195), (176, 177, 199, 198), (179, 169, 195, 200), (162, 180, 201, 194), (174, 175, 197, 196), (203, 202, 196, 197, 198, 199), (186, 206, 210, 203), (200, 201, 211, 210), (223, 179, 206, 226), (222, 163, 205, 227), (163, 178, 208, 205), (181, 167, 204, 207), (178, 181, 207, 208), (180, 209, 211, 201), (180, 222, 227, 209), (167, 223, 226, 204), (204, 226, 225, 184), (209, 227, 224, 183), (161, 216, 223, 167), (162, 212, 222, 180), (171, 172, 221, 219), (172, 173, 220, 221), (170, 171, 219, 218), (183, 224, 218, 174), (156, 157, 213, 217), (156, 217, 214, 158), (161, 160, 215, 216), (160, 158, 214, 215), (184, 225, 220, 173), (157, 154, 212, 213), (161, 159, 233, 235), (159, 155, 229, 233), (154, 157, 231, 228), (155, 154, 228, 229), (158, 160, 234, 232), (160, 161, 235, 234), (158, 232, 230, 156), (157, 156, 230, 231), (231, 230, 238, 239), (235, 233, 241, 243), (233, 229, 237, 241), (228, 231, 239, 236), (229, 228, 236, 237), (232, 234, 242, 240), (234, 235, 243, 242), (232, 240, 238, 230), (250, 252, 259, 257), (244, 245, 253, 38), (246, 250, 257, 254), (252, 251, 258, 259), (17, 14, 249, 248), (22, 17, 248, 251), (2, 9, 246, 245), (9, 19, 250, 246), (38, 253, 260, 247), (254, 257, 265, 261), (259, 258, 266, 267), (253, 254, 261, 260), (249, 244, 38, 256), (251, 248, 255, 258), (248, 249, 256, 255), (245, 246, 254, 253), (260, 261, 270, 269), (263, 264, 273, 272), (266, 263, 272, 275), (264, 247, 268, 273), (257, 259, 267, 265), (256, 38, 247, 264), (258, 255, 263, 266), (255, 256, 264, 263), (275, 272, 280, 283), (273, 268, 262, 281), (274, 276, 284, 282), (268, 269, 277, 262), (267, 266, 275, 276), (261, 265, 274, 270), (247, 260, 269, 268), (265, 267, 276, 274), (282, 284, 292, 290), (262, 277, 285, 271), (278, 282, 290, 286), (284, 283, 291, 292), (272, 273, 281, 280), (269, 270, 278, 277), (276, 275, 283, 284), (270, 274, 282, 278), (286, 290, 298, 294), (292, 291, 299, 300), (285, 286, 294, 293), (288, 289, 297, 296), (281, 262, 271, 289), (283, 280, 288, 291), (280, 281, 289, 288), (277, 278, 286, 285), (296, 297, 304, 303), (299, 296, 303, 306), (297, 279, 287, 304), (298, 300, 307, 305), (271, 285, 293, 279), (290, 292, 300, 298), (289, 271, 279, 297), (291, 288, 296, 299), (304, 287, 295, 311), (305, 307, 314, 312), (287, 301, 308, 295), (302, 305, 312, 309), (293, 294, 302, 301), (300, 299, 306, 307), (294, 298, 305, 302), (279, 293, 301, 287), (306, 303, 310, 313), (303, 304, 311, 310), (301, 302, 309, 308), (307, 306, 313, 314), (320, 328, 330, 322), (322, 330, 329, 321), (460, 462, 328, 320), (481, 483, 325, 317), (319, 327, 323, 315), (461, 321, 329, 463), (482, 318, 326, 484), (315, 323, 324, 316), (322, 338, 336, 320), (321, 337, 338, 322), (460, 464, 333, 317), (481, 485, 332, 316), (315, 331, 335, 319), (461, 318, 334, 465), (482, 319, 335, 486), (316, 332, 331, 315), (338, 346, 344, 336), (337, 345, 346, 338), (464, 466, 341, 333), (485, 487, 340, 332), (331, 339, 343, 335), (465, 334, 342, 467), (486, 335, 343, 488), (332, 340, 339, 331), (488, 343, 351, 490), (340, 348, 347, 339), (346, 354, 352, 344), (345, 353, 354, 346), (466, 468, 349, 341), (487, 489, 348, 340), (339, 347, 351, 343), (467, 342, 350, 469), (347, 355, 359, 351), (469, 350, 358, 471), (490, 351, 359, 492), (348, 356, 355, 347), (354, 362, 360, 352), (353, 361, 362, 354), (468, 470, 357, 349), (489, 491, 356, 348), (477, 472, 365, 379), (498, 493, 364, 381), (383, 363, 367, 382), (476, 384, 366, 473), (497, 382, 367, 494), (381, 364, 363, 383), (386, 370, 368, 380), (385, 369, 370, 386), (370, 378, 376, 368), (369, 377, 378, 370), (472, 474, 373, 365), (493, 495, 372, 364), (363, 371, 375, 367), (473, 366, 374, 475), (494, 367, 375, 496), (364, 372, 371, 363), (385, 386, 392, 391), (393, 360, 389, 400), (397, 381, 383, 394), (500, 398, 382, 497), (479, 399, 384, 476), (394, 383, 382, 398), (499, 498, 381, 397), (478, 477, 379, 396), (390, 400, 408, 405), (389, 387, 402, 404), (395, 385, 391, 401), (386, 380, 390, 392), (360, 362, 387, 389), (362, 361, 388, 387), (361, 395, 401, 388), (388, 401, 409, 403), (391, 392, 407, 406), (470, 478, 396, 357), (491, 499, 397, 356), (355, 394, 398, 359), (471, 358, 399, 479), (492, 359, 398, 500), (356, 397, 394, 355), (380, 393, 400, 390), (405, 408, 417, 414), (402, 403, 412, 411), (408, 404, 413, 417), (407, 405, 414, 416), (392, 390, 405, 407), (400, 389, 404, 408), (387, 388, 403, 402), (401, 391, 406, 409), (417, 413, 421, 425), (416, 414, 422, 424), (418, 415, 423, 426), (413, 411, 410, 421), (406, 407, 416, 415), (403, 409, 418, 412), (404, 402, 411, 413), (409, 406, 415, 418), (421, 410, 419, 429), (420, 426, 434, 428), (423, 424, 432, 431), (422, 425, 433, 430), (411, 412, 420, 410), (414, 417, 425, 422), (415, 416, 424, 423), (412, 418, 426, 420), (431, 432, 440, 439), (430, 433, 441, 438), (419, 428, 436, 427), (433, 429, 437, 441), (426, 423, 431, 434), (424, 422, 430, 432), (425, 421, 429, 433), (410, 420, 428, 419), (427, 436, 444, 435), (441, 437, 445, 449), (440, 438, 446, 448), (442, 439, 447, 450), (428, 434, 442, 436), (429, 419, 427, 437), (434, 431, 439, 442), (432, 430, 438, 440), (448, 446, 453, 455), (450, 447, 454, 457), (445, 435, 443, 452), (444, 450, 457, 451), (438, 441, 449, 446), (439, 440, 448, 447), (436, 442, 450, 444), (437, 427, 435, 445), (457, 454, 455, 458), (458, 455, 453, 456), (443, 458, 456, 452), (451, 457, 458, 443), (449, 445, 452, 456), (435, 444, 451, 443), (446, 449, 456, 453), (447, 448, 455, 454), (495, 501, 523, 524), (495, 373, 515, 514), (378, 377, 505, 506), (376, 378, 506, 503), (474, 480, 511, 512), (373, 474, 512, 509), (361, 471, 479, 395), (360, 393, 478, 470), (393, 380, 477, 478), (395, 479, 476, 385), (369, 473, 475, 377), (368, 376, 474, 472), (385, 476, 473, 369), (380, 368, 472, 477), (352, 360, 470, 468), (353, 469, 471, 361), (345, 467, 469, 353), (344, 352, 468, 466), (337, 465, 467, 345), (336, 344, 466, 464), (321, 461, 465, 337), (320, 336, 464, 460), (318, 461, 463, 326), (317, 325, 462, 460), (496, 375, 522, 525), (501, 495, 514, 519), (358, 492, 500, 399), (357, 396, 499, 491), (396, 379, 498, 499), (399, 500, 497, 384), (366, 494, 496, 374), (365, 373, 495, 493), (384, 497, 494, 366), (379, 365, 493, 498), (349, 357, 491, 489), (350, 490, 492, 358), (341, 349, 489, 487), (342, 488, 490, 350), (334, 486, 488, 342), (333, 341, 487, 485), (318, 482, 486, 334), (317, 333, 485, 481), (319, 482, 484, 327), (316, 324, 483, 481), (507, 502, 526, 531), (502, 503, 527, 526), (480, 474, 502, 507), (474, 376, 503, 502), (475, 480, 507, 504), (377, 475, 504, 505), (513, 510, 576, 579), (511, 513, 579, 577), (459, 373, 509, 508), (475, 374, 510, 513), (480, 475, 513, 511), (374, 459, 508, 510), (518, 517, 625, 626), (516, 519, 627, 624), (373, 459, 518, 515), (374, 496, 516, 517), (459, 374, 517, 518), (496, 501, 519, 516), (525, 522, 672, 675), (524, 523, 673, 674), (375, 371, 520, 522), (372, 495, 524, 521), (501, 496, 525, 523), (371, 372, 521, 520), (527, 530, 536, 533), (531, 526, 532, 537), (503, 506, 530, 527), (505, 504, 528, 529), (504, 507, 531, 528), (506, 505, 529, 530), (536, 535, 541, 542), (534, 537, 543, 540), (529, 528, 534, 535), (528, 531, 537, 534), (530, 529, 535, 536), (526, 527, 533, 532), (539, 542, 548, 545), (543, 538, 544, 549), (532, 533, 539, 538), (537, 532, 538, 543), (533, 536, 542, 539), (535, 534, 540, 541), (544, 545, 551, 550), (548, 547, 553, 554), (541, 540, 546, 547), (540, 543, 549, 546), (542, 541, 547, 548), (538, 539, 545, 544), (553, 552, 558, 559), (551, 554, 560, 557), (549, 544, 550, 555), (545, 548, 554, 551), (547, 546, 552, 553), (546, 549, 555, 552), (556, 557, 563, 562), (560, 559, 565, 566), (552, 555, 561, 558), (554, 553, 559, 560), (550, 551, 557, 556), (555, 550, 556, 561), (564, 567, 573, 570), (565, 564, 570, 571), (561, 556, 562, 567), (557, 560, 566, 563), (559, 558, 564, 565), (558, 561, 567, 564), (570, 573, 572, 571), (568, 569, 572, 573), (566, 565, 571, 572), (562, 563, 569, 568), (567, 562, 568, 573), (563, 566, 572, 569), (579, 576, 582, 585), (577, 579, 585, 583), (508, 509, 575, 574), (512, 511, 577, 578), (509, 512, 578, 575), (510, 508, 574, 576), (581, 584, 590, 587), (584, 583, 589, 590), (574, 575, 581, 580), (578, 577, 583, 584), (575, 578, 584, 581), (576, 574, 580, 582), (591, 588, 594, 597), (589, 591, 597, 595), (582, 580, 586, 588), (583, 585, 591, 589), (585, 582, 588, 591), (580, 581, 587, 586), (593, 596, 602, 599), (596, 595, 601, 602), (586, 587, 593, 592), (590, 589, 595, 596), (587, 590, 596, 593), (588, 586, 592, 594), (603, 600, 606, 609), (601, 603, 609, 607), (594, 592, 598, 600), (595, 597, 603, 601), (597, 594, 600, 603), (592, 593, 599, 598), (605, 608, 614, 611), (608, 607, 613, 614), (598, 599, 605, 604), (602, 601, 607, 608), (599, 602, 608, 605), (600, 598, 604, 606), (610, 611, 617, 616), (615, 612, 618, 621), (606, 604, 610, 612), (607, 609, 615, 613), (609, 606, 612, 615), (604, 605, 611, 610), (617, 620, 619, 616), (618, 616, 619, 621), (614, 613, 619, 620), (611, 614, 620, 617), (612, 610, 616, 618), (613, 615, 621, 619), (626, 625, 631, 632), (624, 627, 633, 630), (517, 516, 624, 625), (519, 514, 622, 627), (515, 518, 626, 623), (514, 515, 623, 622), (629, 632, 638, 635), (633, 628, 634, 639), (625, 624, 630, 631), (627, 622, 628, 633), (623, 626, 632, 629), (622, 623, 629, 628), (638, 637, 643, 644), (636, 639, 645, 642), (628, 629, 635, 634), (630, 633, 639, 636), (632, 631, 637, 638), (631, 630, 636, 637), (641, 644, 650, 647), (645, 640, 646, 651), (637, 636, 642, 643), (639, 634, 640, 645), (635, 638, 644, 641), (634, 635, 641, 640), (650, 649, 655, 656), (648, 651, 657, 654), (640, 641, 647, 646), (642, 645, 651, 648), (644, 643, 649, 650), (643, 642, 648, 649), (652, 653, 659, 658), (653, 656, 662, 659), (649, 648, 654, 655), (651, 646, 652, 657), (647, 650, 656, 653), (646, 647, 653, 652), (661, 660, 666, 667), (662, 661, 667, 668), (654, 657, 663, 660), (656, 655, 661, 662), (655, 654, 660, 661), (657, 652, 658, 663), (666, 669, 668, 667), (665, 668, 669, 664), (663, 658, 664, 669), (659, 662, 668, 665), (658, 659, 665, 664), (660, 663, 669, 666), (671, 674, 680, 677), (673, 675, 681, 679), (520, 521, 671, 670), (523, 525, 675, 673), (521, 524, 674, 671), (522, 520, 670, 672), (676, 677, 683, 682), (681, 678, 684, 687), (672, 670, 676, 678), (674, 673, 679, 680), (675, 672, 678, 681), (670, 671, 677, 676), (684, 682, 688, 690), (683, 686, 692, 689), (679, 681, 687, 685), (677, 680, 686, 683), (678, 676, 682, 684), (680, 679, 685, 686), (691, 693, 699, 697), (688, 689, 695, 694), (686, 685, 691, 692), (687, 684, 690, 693), (682, 683, 689, 688), (685, 687, 693, 691), (698, 697, 703, 704), (696, 694, 700, 702), (689, 692, 698, 695), (690, 688, 694, 696), (692, 691, 697, 698), (693, 690, 696, 699), (703, 705, 711, 709), (700, 701, 707, 706), (699, 696, 702, 705), (694, 695, 701, 700), (697, 699, 705, 703), (695, 698, 704, 701), (711, 708, 714, 717), (710, 709, 715, 716), (701, 704, 710, 707), (702, 700, 706, 708), (704, 703, 709, 710), (705, 702, 708, 711), (716, 715, 712, 713), (714, 712, 715, 717), (706, 707, 713, 712), (709, 711, 717, 715), (707, 710, 716, 713), (708, 706, 712, 714), (730, 721, 722, 729), (728, 719, 720, 725), (727, 724, 720, 719), (721, 726, 723, 722), (726, 728, 725, 723), (719, 728, 739, 734), (727, 738, 737, 732), (731, 718, 741, 744), (732, 731, 744, 745), (727, 732, 745, 743), (724, 727, 743, 742), (743, 745, 750, 748), (744, 741, 747, 749), (745, 744, 749, 750), (748, 746, 742, 743)])
me_cube.materials.append(mat_material)
me_cube.use_remesh_preserve_volume = False
me_cube.use_remesh_preserve_attributes = False
me_cube.use_mirror_vertex_groups = False
me_cube.update()

# ---- objects
ob_plane = bpy.data.objects.new('Plane', me_plane)
ob_cube = bpy.data.objects.new('Cube', me_cube)
ob_lamp = bpy.data.objects.new('Lamp', light_lamp)
ob_camera = bpy.data.objects.new('Camera', cam_camera)

# ---- transforms, parenting, visibility, modifiers, constraints
ob_plane.location = (0.01649, -1.898, 4.306)
ob_plane.rotation_euler = (1.571, -0.0, 0.0)
ob_plane.lineart.crease_threshold = 0.0
_m = ob_plane.modifiers.new('Mirror', 'MIRROR')
_m.use_clip = True
ob_cube.location = (0.0, 0.0, 0.0)
ob_cube.lock_rotations_4d = False
ob_cube.empty_display_type = 'ARROWS'
ob_cube.lineart.crease_threshold = 0.0
_m = ob_cube.modifiers.new('Mirror', 'MIRROR')
_m.use_clip = True
ob_lamp.location = (-0.775, -7.987, 5.904)
ob_lamp.rotation_euler = (0.6503, 0.05522, 1.866)
ob_lamp.lock_rotations_4d = False
ob_lamp.empty_display_type = 'ARROWS'
ob_lamp.color = (0.0, 0.0, 0.0, 0.0)
ob_lamp.lineart.crease_threshold = 0.0
ob_camera.location = (10.98, -10.38, 7.248)
ob_camera.rotation_euler = (1.109, 0.01082, 0.8149)
ob_camera.scale = (2.478, 2.478, 2.478)
ob_camera.lock_rotations_4d = False
ob_camera.empty_display_type = 'ARROWS'
ob_camera.color = (0.0, 0.0, 0.0, 0.0)
ob_camera.display_type = 'WIRE'
ob_camera.lineart.crease_threshold = 0.0

# ---- collection membership
col_collection_1.objects.link(ob_plane)
col_collection_1.objects.link(ob_cube)
col_collection_1.objects.link(ob_lamp)
col_collection_1.objects.link(ob_camera)

# ---- scene / render settings (as saved in the file)
scene.camera = ob_camera
scene.frame_start = 1; scene.frame_end = 250; scene.frame_set(2)
scene.render.engine = 'BLENDER_EEVEE_NEXT'
scene.render.resolution_percentage = 50
scene.render.dither_intensity = 0.0
scene.cycles.use_denoising = False
scene.cycles.samples = 128
scene.cycles.sampling_pattern = 'TABULATED_SOBOL'
scene.cycles.light_sampling_threshold = 0.0
scene.cycles.use_adaptive_sampling = False
scene.cycles.use_light_tree = False
scene.cycles.blur_glossy = 0.0
scene.cycles.sample_clamp_indirect = 0.0
scene.view_settings.view_transform = 'Standard'
bpy.context.view_layer.update()
